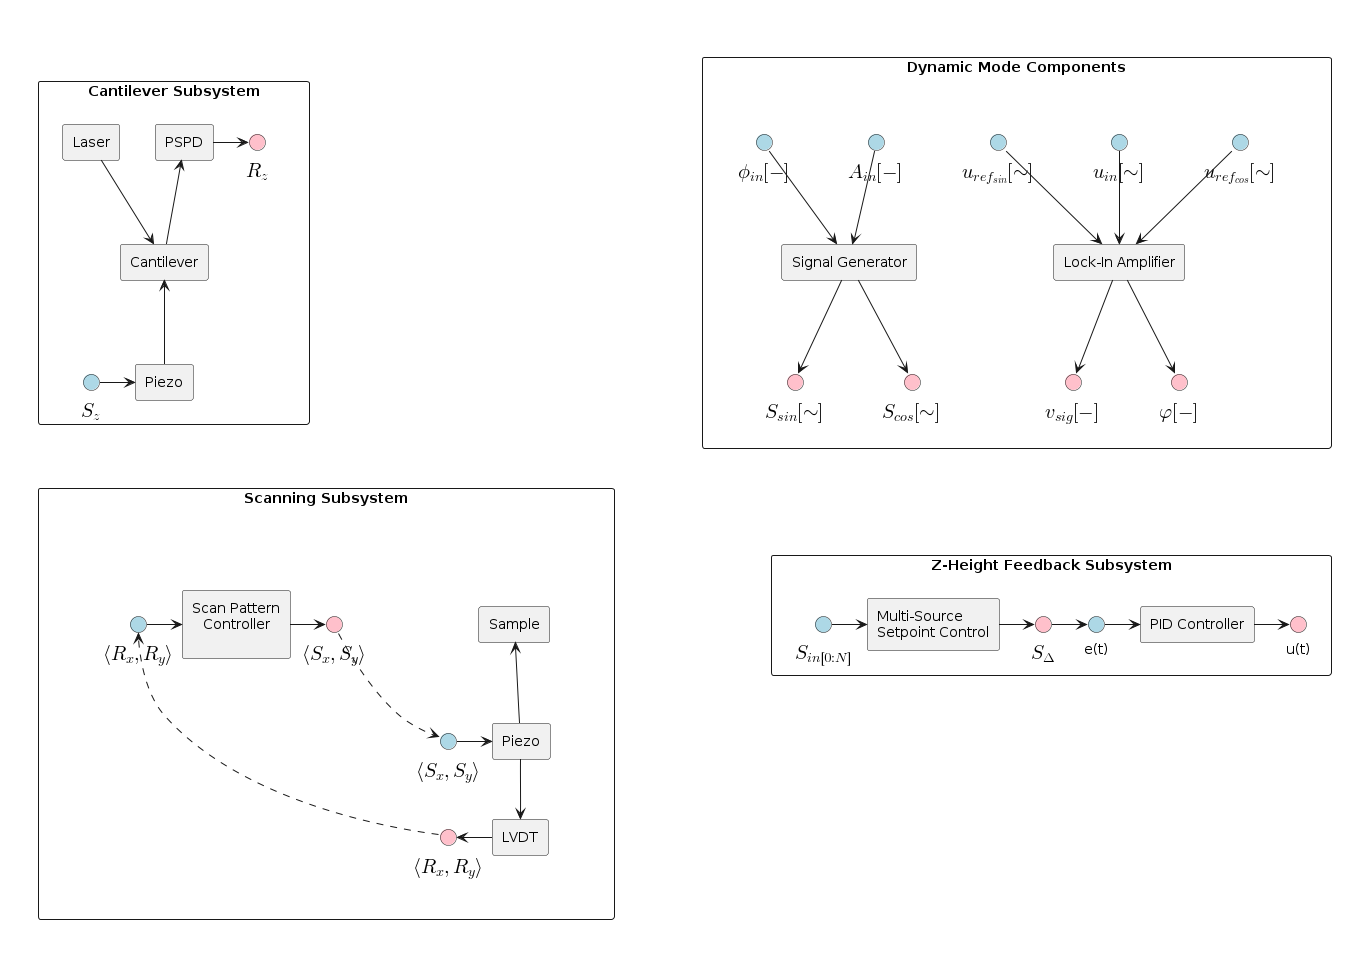

The diagram above was rendered by PlantUML. Its source (embedded in the PNG):
@startuml
!include style.puml

!startsub afm_hardware
package " " <<layout>> as afm_hardware {
  !includesub cantilever_subsystem.puml!component
  !includesub scanning_subsystem.puml!component

  cantilever_subsystem --[hidden]down-- scanning_subsystem
}
!endsub

package " " <<layout>> as controller_logic {
  !startsub dynamic_mode_components
  component "Dynamic Mode Components" as dynamic_mode_components {
    !includesub lockin_simple.puml!component
    !includesub signal_generator_simple.puml!component
  }
  !endsub

  !startsub feedback_subsystem
  component "Z-Height Feedback Subsystem" as feedback_subsystem {
    !includesub source_mixer_simple.puml!component
    !includesub pid_simple.puml!component

    sm_s_del_out -> pi_e_t_in
  }
  !endsub

  dynamic_mode_components --[hidden]down-- feedback_subsystem
}
@enduml